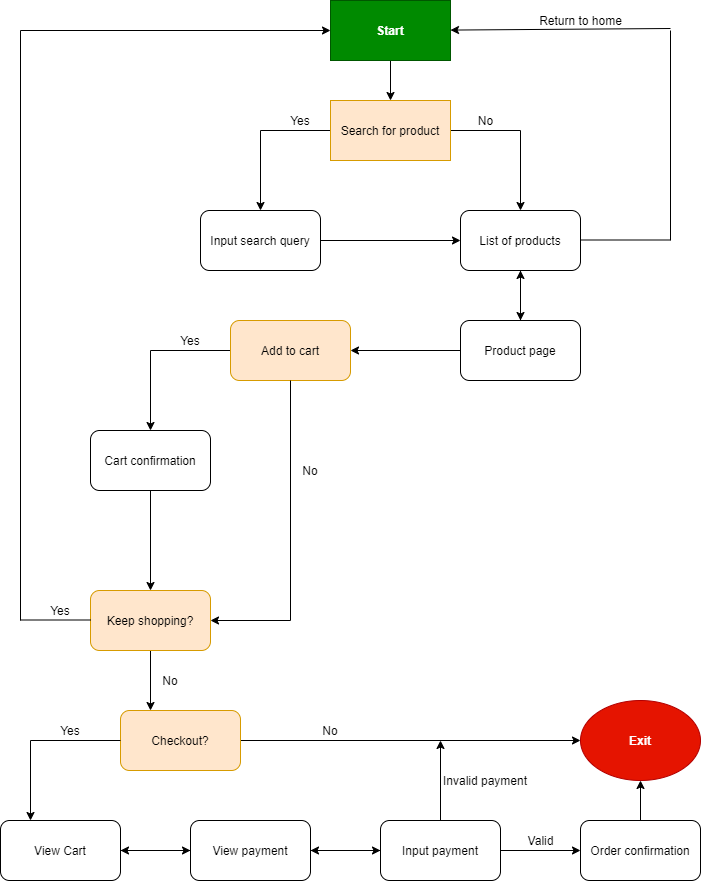

The diagram above was exported from draw.io. Its source (the exported page's mxGraphModel, read from the mxfile embedded in the PNG):
<mxGraphModel dx="972" dy="790" grid="1" gridSize="10" guides="1" tooltips="1" connect="1" arrows="1" fold="1" page="1" pageScale="1" pageWidth="850" pageHeight="1100" math="0" shadow="0">
  <root>
    <mxCell id="0" />
    <mxCell id="1" parent="0" />
    <mxCell id="4" style="edgeStyle=orthogonalEdgeStyle;rounded=0;orthogonalLoop=1;jettySize=auto;html=1;entryX=0.5;entryY=0;entryDx=0;entryDy=0;" edge="1" parent="1" source="2" target="3">
      <mxGeometry relative="1" as="geometry" />
    </mxCell>
    <mxCell id="2" value="Start" style="rounded=0;whiteSpace=wrap;html=1;fillColor=#008a00;strokeColor=#005700;fontColor=#ffffff;fontStyle=1" vertex="1" parent="1">
      <mxGeometry x="340" y="110" width="120" height="60" as="geometry" />
    </mxCell>
    <mxCell id="7" style="edgeStyle=orthogonalEdgeStyle;rounded=0;orthogonalLoop=1;jettySize=auto;html=1;" edge="1" parent="1" source="3" target="5">
      <mxGeometry relative="1" as="geometry" />
    </mxCell>
    <mxCell id="13" style="edgeStyle=orthogonalEdgeStyle;rounded=0;orthogonalLoop=1;jettySize=auto;html=1;" edge="1" parent="1" source="3" target="6">
      <mxGeometry relative="1" as="geometry" />
    </mxCell>
    <mxCell id="3" value="Search for product" style="rounded=0;whiteSpace=wrap;html=1;fillColor=#ffe6cc;strokeColor=#d79b00;fontStyle=0;labelBackgroundColor=none;fontColor=#000000;" vertex="1" parent="1">
      <mxGeometry x="340" y="210" width="120" height="60" as="geometry" />
    </mxCell>
    <mxCell id="8" style="edgeStyle=orthogonalEdgeStyle;rounded=0;orthogonalLoop=1;jettySize=auto;html=1;" edge="1" parent="1" source="5" target="6">
      <mxGeometry relative="1" as="geometry" />
    </mxCell>
    <mxCell id="5" value="Input search query" style="rounded=1;whiteSpace=wrap;html=1;" vertex="1" parent="1">
      <mxGeometry x="210" y="320" width="120" height="60" as="geometry" />
    </mxCell>
    <mxCell id="20" style="edgeStyle=orthogonalEdgeStyle;rounded=0;orthogonalLoop=1;jettySize=auto;html=1;entryX=0.5;entryY=0;entryDx=0;entryDy=0;" edge="1" parent="1" source="6" target="14">
      <mxGeometry relative="1" as="geometry" />
    </mxCell>
    <mxCell id="6" value="List of products" style="rounded=1;whiteSpace=wrap;html=1;" vertex="1" parent="1">
      <mxGeometry x="470" y="320" width="120" height="60" as="geometry" />
    </mxCell>
    <mxCell id="21" style="edgeStyle=orthogonalEdgeStyle;rounded=0;orthogonalLoop=1;jettySize=auto;html=1;" edge="1" parent="1" source="14" target="6">
      <mxGeometry relative="1" as="geometry" />
    </mxCell>
    <mxCell id="25" style="edgeStyle=orthogonalEdgeStyle;rounded=0;orthogonalLoop=1;jettySize=auto;html=1;" edge="1" parent="1" source="14">
      <mxGeometry relative="1" as="geometry">
        <mxPoint x="360" y="460" as="targetPoint" />
      </mxGeometry>
    </mxCell>
    <mxCell id="14" value="Product page" style="rounded=1;whiteSpace=wrap;html=1;" vertex="1" parent="1">
      <mxGeometry x="470" y="430" width="120" height="60" as="geometry" />
    </mxCell>
    <mxCell id="17" value="" style="endArrow=none;html=1;" edge="1" parent="1">
      <mxGeometry width="50" height="50" relative="1" as="geometry">
        <mxPoint x="590" y="349.5" as="sourcePoint" />
        <mxPoint x="680" y="349.5" as="targetPoint" />
      </mxGeometry>
    </mxCell>
    <mxCell id="18" value="" style="endArrow=none;html=1;" edge="1" parent="1">
      <mxGeometry width="50" height="50" relative="1" as="geometry">
        <mxPoint x="680" y="350" as="sourcePoint" />
        <mxPoint x="680" y="140" as="targetPoint" />
      </mxGeometry>
    </mxCell>
    <mxCell id="19" value="" style="endArrow=classic;html=1;" edge="1" parent="1" target="2">
      <mxGeometry width="50" height="50" relative="1" as="geometry">
        <mxPoint x="680" y="138" as="sourcePoint" />
        <mxPoint x="600" y="130" as="targetPoint" />
      </mxGeometry>
    </mxCell>
    <mxCell id="22" value="Yes" style="text;html=1;strokeColor=none;fillColor=none;align=center;verticalAlign=middle;whiteSpace=wrap;rounded=0;fontColor=#000000;" vertex="1" parent="1">
      <mxGeometry x="290" y="220" width="40" height="20" as="geometry" />
    </mxCell>
    <mxCell id="23" value="No" style="text;html=1;align=center;verticalAlign=middle;resizable=0;points=[];autosize=1;strokeColor=none;fontColor=#000000;" vertex="1" parent="1">
      <mxGeometry x="480" y="220" width="30" height="20" as="geometry" />
    </mxCell>
    <mxCell id="24" value="Return to home" style="text;html=1;align=center;verticalAlign=middle;resizable=0;points=[];autosize=1;strokeColor=none;fontColor=#000000;" vertex="1" parent="1">
      <mxGeometry x="540" y="120" width="100" height="20" as="geometry" />
    </mxCell>
    <mxCell id="30" style="edgeStyle=orthogonalEdgeStyle;rounded=0;orthogonalLoop=1;jettySize=auto;html=1;entryX=0.5;entryY=0;entryDx=0;entryDy=0;" edge="1" parent="1" source="27" target="28">
      <mxGeometry relative="1" as="geometry" />
    </mxCell>
    <mxCell id="27" value="Add to cart" style="rounded=1;whiteSpace=wrap;html=1;fillColor=#ffe6cc;strokeColor=#d79b00;fontColor=#000000;" vertex="1" parent="1">
      <mxGeometry x="240" y="430" width="120" height="60" as="geometry" />
    </mxCell>
    <mxCell id="33" style="edgeStyle=orthogonalEdgeStyle;rounded=0;orthogonalLoop=1;jettySize=auto;html=1;" edge="1" parent="1" source="28" target="34">
      <mxGeometry relative="1" as="geometry">
        <mxPoint x="160" y="670" as="targetPoint" />
      </mxGeometry>
    </mxCell>
    <mxCell id="28" value="Cart confirmation" style="rounded=1;whiteSpace=wrap;html=1;" vertex="1" parent="1">
      <mxGeometry x="100" y="540" width="120" height="60" as="geometry" />
    </mxCell>
    <mxCell id="49" style="edgeStyle=orthogonalEdgeStyle;rounded=0;orthogonalLoop=1;jettySize=auto;html=1;entryX=0.25;entryY=0;entryDx=0;entryDy=0;" edge="1" parent="1" source="34" target="48">
      <mxGeometry relative="1" as="geometry" />
    </mxCell>
    <mxCell id="34" value="Keep shopping?" style="rounded=1;whiteSpace=wrap;html=1;fillColor=#ffe6cc;strokeColor=#d79b00;fontColor=#000000;" vertex="1" parent="1">
      <mxGeometry x="100" y="700" width="120" height="60" as="geometry" />
    </mxCell>
    <mxCell id="36" value="" style="endArrow=none;html=1;" edge="1" parent="1">
      <mxGeometry width="50" height="50" relative="1" as="geometry">
        <mxPoint x="30" y="729.5" as="sourcePoint" />
        <mxPoint x="100" y="729.5" as="targetPoint" />
      </mxGeometry>
    </mxCell>
    <mxCell id="38" value="" style="endArrow=none;html=1;" edge="1" parent="1">
      <mxGeometry width="50" height="50" relative="1" as="geometry">
        <mxPoint x="30" y="730" as="sourcePoint" />
        <mxPoint x="30" y="140" as="targetPoint" />
      </mxGeometry>
    </mxCell>
    <mxCell id="39" value="" style="endArrow=classic;html=1;entryX=0;entryY=0.5;entryDx=0;entryDy=0;" edge="1" parent="1" target="2">
      <mxGeometry width="50" height="50" relative="1" as="geometry">
        <mxPoint x="30" y="140" as="sourcePoint" />
        <mxPoint x="80" y="90" as="targetPoint" />
      </mxGeometry>
    </mxCell>
    <mxCell id="40" value="Yes" style="text;html=1;strokeColor=none;fillColor=none;align=center;verticalAlign=middle;whiteSpace=wrap;rounded=0;fontColor=#000000;" vertex="1" parent="1">
      <mxGeometry x="50" y="710" width="40" height="20" as="geometry" />
    </mxCell>
    <mxCell id="41" value="Yes" style="text;html=1;strokeColor=none;fillColor=none;align=center;verticalAlign=middle;whiteSpace=wrap;rounded=0;fontColor=#000000;" vertex="1" parent="1">
      <mxGeometry x="180" y="440" width="40" height="20" as="geometry" />
    </mxCell>
    <mxCell id="44" value="" style="endArrow=none;html=1;" edge="1" parent="1">
      <mxGeometry width="50" height="50" relative="1" as="geometry">
        <mxPoint x="300" y="730" as="sourcePoint" />
        <mxPoint x="300" y="490" as="targetPoint" />
      </mxGeometry>
    </mxCell>
    <mxCell id="45" value="" style="endArrow=classic;html=1;entryX=1;entryY=0.5;entryDx=0;entryDy=0;" edge="1" parent="1" target="34">
      <mxGeometry width="50" height="50" relative="1" as="geometry">
        <mxPoint x="300" y="730" as="sourcePoint" />
        <mxPoint x="350" y="680" as="targetPoint" />
      </mxGeometry>
    </mxCell>
    <mxCell id="46" value="No" style="text;html=1;strokeColor=none;fillColor=none;align=center;verticalAlign=middle;whiteSpace=wrap;rounded=0;fontColor=#000000;" vertex="1" parent="1">
      <mxGeometry x="300" y="570" width="40" height="20" as="geometry" />
    </mxCell>
    <mxCell id="52" style="edgeStyle=orthogonalEdgeStyle;rounded=0;orthogonalLoop=1;jettySize=auto;html=1;" edge="1" parent="1" source="48" target="51">
      <mxGeometry relative="1" as="geometry" />
    </mxCell>
    <mxCell id="48" value="Checkout?" style="rounded=1;whiteSpace=wrap;html=1;fillColor=#ffe6cc;strokeColor=#d79b00;fontColor=#000000;" vertex="1" parent="1">
      <mxGeometry x="130" y="820" width="120" height="60" as="geometry" />
    </mxCell>
    <mxCell id="50" value="No" style="text;html=1;strokeColor=none;fillColor=none;align=center;verticalAlign=middle;whiteSpace=wrap;rounded=0;fontColor=#000000;" vertex="1" parent="1">
      <mxGeometry x="160" y="780" width="40" height="20" as="geometry" />
    </mxCell>
    <mxCell id="51" value="Exit" style="ellipse;whiteSpace=wrap;html=1;fillColor=#e51400;strokeColor=#B20000;fontColor=#ffffff;fontStyle=1" vertex="1" parent="1">
      <mxGeometry x="590" y="810" width="120" height="80" as="geometry" />
    </mxCell>
    <mxCell id="53" value="No" style="text;html=1;strokeColor=none;fillColor=none;align=center;verticalAlign=middle;whiteSpace=wrap;rounded=0;fontColor=#000000;" vertex="1" parent="1">
      <mxGeometry x="320" y="830" width="40" height="20" as="geometry" />
    </mxCell>
    <mxCell id="63" style="edgeStyle=orthogonalEdgeStyle;rounded=0;orthogonalLoop=1;jettySize=auto;html=1;" edge="1" parent="1" source="54">
      <mxGeometry relative="1" as="geometry">
        <mxPoint x="200" y="960" as="targetPoint" />
      </mxGeometry>
    </mxCell>
    <mxCell id="54" value="View Cart" style="rounded=1;whiteSpace=wrap;html=1;" vertex="1" parent="1">
      <mxGeometry x="10" y="930" width="120" height="60" as="geometry" />
    </mxCell>
    <mxCell id="61" style="edgeStyle=orthogonalEdgeStyle;rounded=0;orthogonalLoop=1;jettySize=auto;html=1;entryX=0;entryY=0.5;entryDx=0;entryDy=0;" edge="1" parent="1" source="55" target="56">
      <mxGeometry relative="1" as="geometry" />
    </mxCell>
    <mxCell id="62" style="edgeStyle=orthogonalEdgeStyle;rounded=0;orthogonalLoop=1;jettySize=auto;html=1;entryX=1;entryY=0.5;entryDx=0;entryDy=0;" edge="1" parent="1" source="55" target="54">
      <mxGeometry relative="1" as="geometry" />
    </mxCell>
    <mxCell id="55" value="View payment" style="rounded=1;whiteSpace=wrap;html=1;" vertex="1" parent="1">
      <mxGeometry x="200" y="930" width="120" height="60" as="geometry" />
    </mxCell>
    <mxCell id="59" style="edgeStyle=orthogonalEdgeStyle;rounded=0;orthogonalLoop=1;jettySize=auto;html=1;" edge="1" parent="1" source="56" target="57">
      <mxGeometry relative="1" as="geometry" />
    </mxCell>
    <mxCell id="60" style="edgeStyle=orthogonalEdgeStyle;rounded=0;orthogonalLoop=1;jettySize=auto;html=1;entryX=1;entryY=0.5;entryDx=0;entryDy=0;" edge="1" parent="1" source="56" target="55">
      <mxGeometry relative="1" as="geometry" />
    </mxCell>
    <mxCell id="69" style="edgeStyle=orthogonalEdgeStyle;rounded=0;orthogonalLoop=1;jettySize=auto;html=1;fontColor=#000000;" edge="1" parent="1" source="56">
      <mxGeometry relative="1" as="geometry">
        <mxPoint x="450" y="850" as="targetPoint" />
      </mxGeometry>
    </mxCell>
    <mxCell id="56" value="Input payment" style="rounded=1;whiteSpace=wrap;html=1;" vertex="1" parent="1">
      <mxGeometry x="390" y="930" width="120" height="60" as="geometry" />
    </mxCell>
    <mxCell id="58" style="edgeStyle=orthogonalEdgeStyle;rounded=0;orthogonalLoop=1;jettySize=auto;html=1;entryX=0.5;entryY=1;entryDx=0;entryDy=0;" edge="1" parent="1" source="57" target="51">
      <mxGeometry relative="1" as="geometry" />
    </mxCell>
    <mxCell id="57" value="Order confirmation" style="rounded=1;whiteSpace=wrap;html=1;" vertex="1" parent="1">
      <mxGeometry x="590" y="930" width="120" height="60" as="geometry" />
    </mxCell>
    <mxCell id="65" value="" style="endArrow=none;html=1;" edge="1" parent="1">
      <mxGeometry width="50" height="50" relative="1" as="geometry">
        <mxPoint x="40" y="850" as="sourcePoint" />
        <mxPoint x="130" y="850" as="targetPoint" />
      </mxGeometry>
    </mxCell>
    <mxCell id="66" value="" style="endArrow=classic;html=1;entryX=0.25;entryY=0;entryDx=0;entryDy=0;" edge="1" parent="1" target="54">
      <mxGeometry width="50" height="50" relative="1" as="geometry">
        <mxPoint x="40" y="850" as="sourcePoint" />
        <mxPoint x="110" y="800" as="targetPoint" />
      </mxGeometry>
    </mxCell>
    <mxCell id="67" value="Yes" style="text;html=1;strokeColor=none;fillColor=none;align=center;verticalAlign=middle;whiteSpace=wrap;rounded=0;fontColor=#000000;" vertex="1" parent="1">
      <mxGeometry x="60" y="830" width="40" height="20" as="geometry" />
    </mxCell>
    <mxCell id="70" value="&lt;font&gt;Invalid payment&lt;/font&gt;" style="text;html=1;strokeColor=none;fillColor=none;align=center;verticalAlign=middle;whiteSpace=wrap;rounded=0;labelBackgroundColor=none;fontColor=#000000;" vertex="1" parent="1">
      <mxGeometry x="450" y="880" width="90" height="20" as="geometry" />
    </mxCell>
    <mxCell id="71" value="&lt;font&gt;Valid&lt;/font&gt;" style="text;html=1;align=center;verticalAlign=middle;resizable=0;points=[];autosize=1;strokeColor=none;fontColor=#000000;" vertex="1" parent="1">
      <mxGeometry x="530" y="940" width="40" height="20" as="geometry" />
    </mxCell>
  </root>
</mxGraphModel>